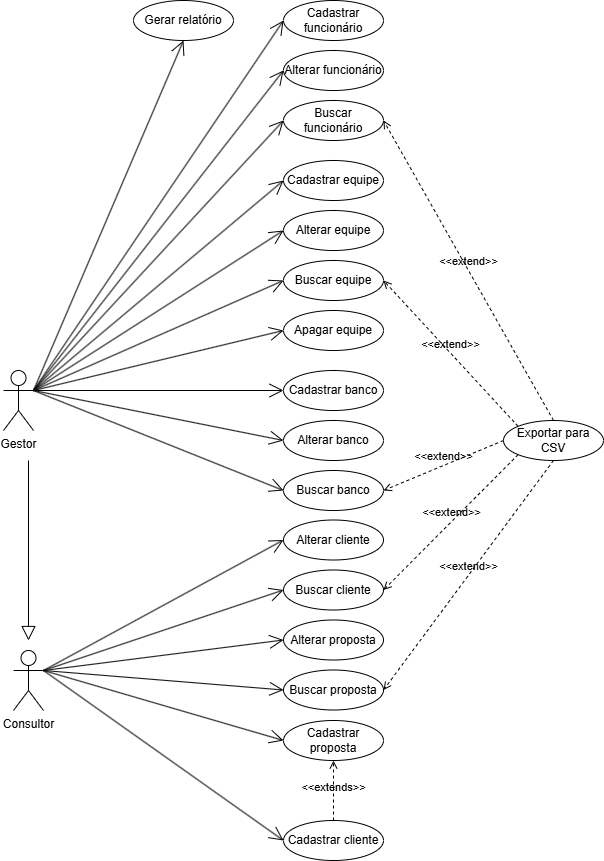

The diagram above was exported from draw.io. Its source (the exported page's mxGraphModel, read from the mxfile embedded in the PNG):
<mxGraphModel dx="1426" dy="1950" grid="1" gridSize="10" guides="1" tooltips="1" connect="1" arrows="1" fold="1" page="1" pageScale="1" pageWidth="827" pageHeight="1169" math="0" shadow="0">
  <root>
    <mxCell id="0" />
    <mxCell id="1" parent="0" />
    <mxCell id="drGUqaGz_dRWsqV2KzVH-2" value="Gestor" style="shape=umlActor;verticalLabelPosition=bottom;verticalAlign=top;html=1;" parent="1" vertex="1">
      <mxGeometry x="10" y="310" width="30" height="60" as="geometry" />
    </mxCell>
    <mxCell id="drGUqaGz_dRWsqV2KzVH-21" value="Exportar para CSV" style="ellipse;whiteSpace=wrap;html=1;" parent="1" vertex="1">
      <mxGeometry x="510" y="360" width="100" height="40" as="geometry" />
    </mxCell>
    <mxCell id="drGUqaGz_dRWsqV2KzVH-22" value="Gerar relatório" style="ellipse;whiteSpace=wrap;html=1;" parent="1" vertex="1">
      <mxGeometry x="140" y="-60" width="100" height="40" as="geometry" />
    </mxCell>
    <mxCell id="drGUqaGz_dRWsqV2KzVH-33" value="" style="group" parent="1" vertex="1" connectable="0">
      <mxGeometry x="290" y="-60" width="100" height="140" as="geometry" />
    </mxCell>
    <mxCell id="drGUqaGz_dRWsqV2KzVH-4" value="Cadastrar funcionário" style="ellipse;whiteSpace=wrap;html=1;" parent="drGUqaGz_dRWsqV2KzVH-33" vertex="1">
      <mxGeometry width="100" height="40" as="geometry" />
    </mxCell>
    <mxCell id="drGUqaGz_dRWsqV2KzVH-5" value="Alterar funcionário" style="ellipse;whiteSpace=wrap;html=1;" parent="drGUqaGz_dRWsqV2KzVH-33" vertex="1">
      <mxGeometry y="50" width="100" height="40" as="geometry" />
    </mxCell>
    <mxCell id="drGUqaGz_dRWsqV2KzVH-6" value="Buscar funcionário" style="ellipse;whiteSpace=wrap;html=1;" parent="drGUqaGz_dRWsqV2KzVH-33" vertex="1">
      <mxGeometry y="100" width="100" height="40" as="geometry" />
    </mxCell>
    <mxCell id="drGUqaGz_dRWsqV2KzVH-35" value="" style="group" parent="1" vertex="1" connectable="0">
      <mxGeometry x="290" y="100" width="100" height="190" as="geometry" />
    </mxCell>
    <mxCell id="drGUqaGz_dRWsqV2KzVH-10" value="Apagar equipe" style="ellipse;whiteSpace=wrap;html=1;" parent="drGUqaGz_dRWsqV2KzVH-35" vertex="1">
      <mxGeometry y="150" width="100" height="40" as="geometry" />
    </mxCell>
    <mxCell id="drGUqaGz_dRWsqV2KzVH-7" value="Cadastrar equipe" style="ellipse;whiteSpace=wrap;html=1;" parent="drGUqaGz_dRWsqV2KzVH-35" vertex="1">
      <mxGeometry width="100" height="40" as="geometry" />
    </mxCell>
    <mxCell id="drGUqaGz_dRWsqV2KzVH-8" value="Alterar equipe" style="ellipse;whiteSpace=wrap;html=1;" parent="drGUqaGz_dRWsqV2KzVH-35" vertex="1">
      <mxGeometry y="50" width="100" height="40" as="geometry" />
    </mxCell>
    <mxCell id="drGUqaGz_dRWsqV2KzVH-9" value="Buscar equipe" style="ellipse;whiteSpace=wrap;html=1;" parent="drGUqaGz_dRWsqV2KzVH-35" vertex="1">
      <mxGeometry y="100" width="100" height="40" as="geometry" />
    </mxCell>
    <mxCell id="drGUqaGz_dRWsqV2KzVH-36" value="" style="group" parent="1" vertex="1" connectable="0">
      <mxGeometry x="290" y="310" width="100" height="140" as="geometry" />
    </mxCell>
    <mxCell id="drGUqaGz_dRWsqV2KzVH-11" value="Cadastrar banco" style="ellipse;whiteSpace=wrap;html=1;" parent="drGUqaGz_dRWsqV2KzVH-36" vertex="1">
      <mxGeometry width="100" height="40" as="geometry" />
    </mxCell>
    <mxCell id="drGUqaGz_dRWsqV2KzVH-12" value="Buscar banco" style="ellipse;whiteSpace=wrap;html=1;" parent="drGUqaGz_dRWsqV2KzVH-36" vertex="1">
      <mxGeometry y="100" width="100" height="40" as="geometry" />
    </mxCell>
    <mxCell id="drGUqaGz_dRWsqV2KzVH-13" value="Alterar banco" style="ellipse;whiteSpace=wrap;html=1;" parent="drGUqaGz_dRWsqV2KzVH-36" vertex="1">
      <mxGeometry y="50" width="100" height="40" as="geometry" />
    </mxCell>
    <mxCell id="drGUqaGz_dRWsqV2KzVH-17" value="Cadastrar cliente" style="ellipse;whiteSpace=wrap;html=1;" parent="1" vertex="1">
      <mxGeometry x="290" y="760" width="100" height="40" as="geometry" />
    </mxCell>
    <mxCell id="drGUqaGz_dRWsqV2KzVH-40" value="" style="group" parent="1" vertex="1" connectable="0">
      <mxGeometry x="290" y="459.5" width="100" height="90" as="geometry" />
    </mxCell>
    <mxCell id="drGUqaGz_dRWsqV2KzVH-18" value="Alterar cliente" style="ellipse;whiteSpace=wrap;html=1;" parent="drGUqaGz_dRWsqV2KzVH-40" vertex="1">
      <mxGeometry width="100" height="40" as="geometry" />
    </mxCell>
    <mxCell id="drGUqaGz_dRWsqV2KzVH-19" value="Buscar cliente" style="ellipse;whiteSpace=wrap;html=1;" parent="drGUqaGz_dRWsqV2KzVH-40" vertex="1">
      <mxGeometry y="50" width="100" height="40" as="geometry" />
    </mxCell>
    <mxCell id="drGUqaGz_dRWsqV2KzVH-41" value="&amp;lt;&amp;lt;extends&lt;span style=&quot;background-color: initial;&quot;&gt;&amp;gt;&amp;gt;&lt;/span&gt;" style="html=1;verticalAlign=bottom;labelBackgroundColor=none;endArrow=open;endFill=0;dashed=1;rounded=0;exitX=0.5;exitY=0;exitDx=0;exitDy=0;entryX=0.5;entryY=1;entryDx=0;entryDy=0;" parent="1" source="drGUqaGz_dRWsqV2KzVH-17" target="drGUqaGz_dRWsqV2KzVH-14" edge="1">
      <mxGeometry x="-0.2" width="160" relative="1" as="geometry">
        <mxPoint x="570" y="670" as="sourcePoint" />
        <mxPoint x="640" y="750" as="targetPoint" />
        <mxPoint as="offset" />
      </mxGeometry>
    </mxCell>
    <mxCell id="drGUqaGz_dRWsqV2KzVH-14" value="Cadastrar proposta" style="ellipse;whiteSpace=wrap;html=1;" parent="1" vertex="1">
      <mxGeometry x="290" y="660" width="100" height="40" as="geometry" />
    </mxCell>
    <mxCell id="drGUqaGz_dRWsqV2KzVH-42" value="" style="group" parent="1" vertex="1" connectable="0">
      <mxGeometry x="290" y="559.5" width="100" height="90" as="geometry" />
    </mxCell>
    <mxCell id="drGUqaGz_dRWsqV2KzVH-15" value="Alterar proposta" style="ellipse;whiteSpace=wrap;html=1;" parent="drGUqaGz_dRWsqV2KzVH-42" vertex="1">
      <mxGeometry width="100" height="40" as="geometry" />
    </mxCell>
    <mxCell id="drGUqaGz_dRWsqV2KzVH-16" value="Buscar proposta" style="ellipse;whiteSpace=wrap;html=1;" parent="drGUqaGz_dRWsqV2KzVH-42" vertex="1">
      <mxGeometry y="50" width="100" height="40" as="geometry" />
    </mxCell>
    <mxCell id="drGUqaGz_dRWsqV2KzVH-43" value="&amp;lt;&amp;lt;extend&amp;gt;&amp;gt;" style="html=1;verticalAlign=bottom;labelBackgroundColor=none;endArrow=open;endFill=0;dashed=1;rounded=0;exitX=0.5;exitY=0;exitDx=0;exitDy=0;entryX=1;entryY=0.5;entryDx=0;entryDy=0;" parent="1" source="drGUqaGz_dRWsqV2KzVH-21" target="drGUqaGz_dRWsqV2KzVH-6" edge="1">
      <mxGeometry width="160" relative="1" as="geometry">
        <mxPoint x="340" y="220" as="sourcePoint" />
        <mxPoint x="630" y="180" as="targetPoint" />
      </mxGeometry>
    </mxCell>
    <mxCell id="drGUqaGz_dRWsqV2KzVH-44" value="&amp;lt;&amp;lt;extend&amp;gt;&amp;gt;" style="html=1;verticalAlign=bottom;labelBackgroundColor=none;endArrow=open;endFill=0;dashed=1;rounded=0;exitX=0;exitY=0;exitDx=0;exitDy=0;entryX=1;entryY=0.5;entryDx=0;entryDy=0;" parent="1" source="drGUqaGz_dRWsqV2KzVH-21" target="drGUqaGz_dRWsqV2KzVH-9" edge="1">
      <mxGeometry width="160" relative="1" as="geometry">
        <mxPoint x="340" y="220" as="sourcePoint" />
        <mxPoint x="450" y="340" as="targetPoint" />
      </mxGeometry>
    </mxCell>
    <mxCell id="drGUqaGz_dRWsqV2KzVH-45" value="&amp;lt;&amp;lt;extend&amp;gt;&amp;gt;" style="html=1;verticalAlign=bottom;labelBackgroundColor=none;endArrow=open;endFill=0;dashed=1;rounded=0;exitX=0;exitY=0.5;exitDx=0;exitDy=0;entryX=1;entryY=0.5;entryDx=0;entryDy=0;" parent="1" source="drGUqaGz_dRWsqV2KzVH-21" target="drGUqaGz_dRWsqV2KzVH-12" edge="1">
      <mxGeometry width="160" relative="1" as="geometry">
        <mxPoint x="340" y="220" as="sourcePoint" />
        <mxPoint x="440" y="370" as="targetPoint" />
      </mxGeometry>
    </mxCell>
    <mxCell id="drGUqaGz_dRWsqV2KzVH-46" value="&amp;lt;&amp;lt;extend&amp;gt;&amp;gt;" style="html=1;verticalAlign=bottom;labelBackgroundColor=none;endArrow=open;endFill=0;dashed=1;rounded=0;exitX=0;exitY=1;exitDx=0;exitDy=0;entryX=1;entryY=0.5;entryDx=0;entryDy=0;" parent="1" source="drGUqaGz_dRWsqV2KzVH-21" target="drGUqaGz_dRWsqV2KzVH-19" edge="1">
      <mxGeometry width="160" relative="1" as="geometry">
        <mxPoint x="340" y="320" as="sourcePoint" />
        <mxPoint x="620" y="520" as="targetPoint" />
      </mxGeometry>
    </mxCell>
    <mxCell id="drGUqaGz_dRWsqV2KzVH-47" value="&amp;lt;&amp;lt;extend&amp;gt;&amp;gt;" style="html=1;verticalAlign=bottom;labelBackgroundColor=none;endArrow=open;endFill=0;dashed=1;rounded=0;exitX=0.5;exitY=1;exitDx=0;exitDy=0;entryX=1;entryY=0.5;entryDx=0;entryDy=0;" parent="1" source="drGUqaGz_dRWsqV2KzVH-21" target="drGUqaGz_dRWsqV2KzVH-16" edge="1">
      <mxGeometry width="160" relative="1" as="geometry">
        <mxPoint x="340" y="320" as="sourcePoint" />
        <mxPoint x="640" y="570" as="targetPoint" />
      </mxGeometry>
    </mxCell>
    <mxCell id="drGUqaGz_dRWsqV2KzVH-50" value="" style="endArrow=open;endFill=1;endSize=12;html=1;rounded=0;entryX=0.5;entryY=1;entryDx=0;entryDy=0;exitX=1;exitY=0.3333333333333333;exitDx=0;exitDy=0;exitPerimeter=0;" parent="1" source="drGUqaGz_dRWsqV2KzVH-2" target="drGUqaGz_dRWsqV2KzVH-22" edge="1">
      <mxGeometry width="160" relative="1" as="geometry">
        <mxPoint x="160" y="190" as="sourcePoint" />
        <mxPoint x="320" y="190" as="targetPoint" />
      </mxGeometry>
    </mxCell>
    <mxCell id="drGUqaGz_dRWsqV2KzVH-51" value="" style="endArrow=open;endFill=1;endSize=12;html=1;rounded=0;entryX=0;entryY=0.5;entryDx=0;entryDy=0;exitX=1;exitY=0.3333333333333333;exitDx=0;exitDy=0;exitPerimeter=0;" parent="1" source="drGUqaGz_dRWsqV2KzVH-2" target="drGUqaGz_dRWsqV2KzVH-4" edge="1">
      <mxGeometry width="160" relative="1" as="geometry">
        <mxPoint x="160" y="190" as="sourcePoint" />
        <mxPoint x="320" y="190" as="targetPoint" />
      </mxGeometry>
    </mxCell>
    <mxCell id="drGUqaGz_dRWsqV2KzVH-52" value="" style="endArrow=open;endFill=1;endSize=12;html=1;rounded=0;entryX=0;entryY=0.5;entryDx=0;entryDy=0;exitX=1;exitY=0.3333333333333333;exitDx=0;exitDy=0;exitPerimeter=0;" parent="1" source="drGUqaGz_dRWsqV2KzVH-2" target="drGUqaGz_dRWsqV2KzVH-5" edge="1">
      <mxGeometry width="160" relative="1" as="geometry">
        <mxPoint x="160" y="190" as="sourcePoint" />
        <mxPoint x="320" y="190" as="targetPoint" />
      </mxGeometry>
    </mxCell>
    <mxCell id="drGUqaGz_dRWsqV2KzVH-53" value="" style="endArrow=open;endFill=1;endSize=12;html=1;rounded=0;entryX=0;entryY=0.5;entryDx=0;entryDy=0;exitX=1;exitY=0.3333333333333333;exitDx=0;exitDy=0;exitPerimeter=0;" parent="1" source="drGUqaGz_dRWsqV2KzVH-2" target="drGUqaGz_dRWsqV2KzVH-6" edge="1">
      <mxGeometry width="160" relative="1" as="geometry">
        <mxPoint x="70" y="240" as="sourcePoint" />
        <mxPoint x="320" y="190" as="targetPoint" />
      </mxGeometry>
    </mxCell>
    <mxCell id="drGUqaGz_dRWsqV2KzVH-54" value="" style="endArrow=open;endFill=1;endSize=12;html=1;rounded=0;entryX=0;entryY=0.5;entryDx=0;entryDy=0;exitX=1;exitY=0.3333333333333333;exitDx=0;exitDy=0;exitPerimeter=0;" parent="1" source="drGUqaGz_dRWsqV2KzVH-2" target="drGUqaGz_dRWsqV2KzVH-7" edge="1">
      <mxGeometry width="160" relative="1" as="geometry">
        <mxPoint x="160" y="190" as="sourcePoint" />
        <mxPoint x="320" y="190" as="targetPoint" />
      </mxGeometry>
    </mxCell>
    <mxCell id="drGUqaGz_dRWsqV2KzVH-55" value="" style="endArrow=open;endFill=1;endSize=12;html=1;rounded=0;entryX=0;entryY=0.5;entryDx=0;entryDy=0;exitX=1;exitY=0.3333333333333333;exitDx=0;exitDy=0;exitPerimeter=0;" parent="1" source="drGUqaGz_dRWsqV2KzVH-2" target="drGUqaGz_dRWsqV2KzVH-8" edge="1">
      <mxGeometry width="160" relative="1" as="geometry">
        <mxPoint x="70" y="240" as="sourcePoint" />
        <mxPoint x="320" y="190" as="targetPoint" />
      </mxGeometry>
    </mxCell>
    <mxCell id="drGUqaGz_dRWsqV2KzVH-56" value="" style="endArrow=open;endFill=1;endSize=12;html=1;rounded=0;exitX=1;exitY=0.3333333333333333;exitDx=0;exitDy=0;exitPerimeter=0;entryX=0;entryY=0.5;entryDx=0;entryDy=0;" parent="1" source="drGUqaGz_dRWsqV2KzVH-2" target="drGUqaGz_dRWsqV2KzVH-9" edge="1">
      <mxGeometry width="160" relative="1" as="geometry">
        <mxPoint x="160" y="190" as="sourcePoint" />
        <mxPoint x="320" y="190" as="targetPoint" />
      </mxGeometry>
    </mxCell>
    <mxCell id="drGUqaGz_dRWsqV2KzVH-57" value="" style="endArrow=open;endFill=1;endSize=12;html=1;rounded=0;entryX=0;entryY=0.5;entryDx=0;entryDy=0;exitX=1;exitY=0.3333333333333333;exitDx=0;exitDy=0;exitPerimeter=0;" parent="1" source="drGUqaGz_dRWsqV2KzVH-2" target="drGUqaGz_dRWsqV2KzVH-10" edge="1">
      <mxGeometry width="160" relative="1" as="geometry">
        <mxPoint x="70" y="240" as="sourcePoint" />
        <mxPoint x="320" y="330" as="targetPoint" />
      </mxGeometry>
    </mxCell>
    <mxCell id="drGUqaGz_dRWsqV2KzVH-58" value="" style="endArrow=open;endFill=1;endSize=12;html=1;rounded=0;exitX=1;exitY=0.3333333333333333;exitDx=0;exitDy=0;exitPerimeter=0;entryX=0;entryY=0.5;entryDx=0;entryDy=0;" parent="1" source="drGUqaGz_dRWsqV2KzVH-2" target="drGUqaGz_dRWsqV2KzVH-11" edge="1">
      <mxGeometry width="160" relative="1" as="geometry">
        <mxPoint x="160" y="330" as="sourcePoint" />
        <mxPoint x="320" y="330" as="targetPoint" />
      </mxGeometry>
    </mxCell>
    <mxCell id="drGUqaGz_dRWsqV2KzVH-59" value="" style="endArrow=open;endFill=1;endSize=12;html=1;rounded=0;exitX=1;exitY=0.3333333333333333;exitDx=0;exitDy=0;exitPerimeter=0;entryX=0;entryY=0.5;entryDx=0;entryDy=0;" parent="1" source="drGUqaGz_dRWsqV2KzVH-2" target="drGUqaGz_dRWsqV2KzVH-13" edge="1">
      <mxGeometry width="160" relative="1" as="geometry">
        <mxPoint x="160" y="330" as="sourcePoint" />
        <mxPoint x="320" y="330" as="targetPoint" />
      </mxGeometry>
    </mxCell>
    <mxCell id="drGUqaGz_dRWsqV2KzVH-60" value="" style="endArrow=open;endFill=1;endSize=12;html=1;rounded=0;exitX=1;exitY=0.3333333333333333;exitDx=0;exitDy=0;exitPerimeter=0;" parent="1" source="drGUqaGz_dRWsqV2KzVH-2" edge="1">
      <mxGeometry width="160" relative="1" as="geometry">
        <mxPoint x="70" y="240" as="sourcePoint" />
        <mxPoint x="290" y="430" as="targetPoint" />
      </mxGeometry>
    </mxCell>
    <mxCell id="JKxbRymRxCLDFotLwc4B-3" value="Consultor" style="shape=umlActor;verticalLabelPosition=bottom;verticalAlign=top;html=1;" parent="1" vertex="1">
      <mxGeometry x="20" y="590" width="30" height="60" as="geometry" />
    </mxCell>
    <mxCell id="JKxbRymRxCLDFotLwc4B-4" value="" style="endArrow=open;endFill=1;endSize=12;html=1;rounded=0;exitX=1;exitY=0.3333333333333333;exitDx=0;exitDy=0;exitPerimeter=0;entryX=0;entryY=0.5;entryDx=0;entryDy=0;" parent="1" source="JKxbRymRxCLDFotLwc4B-3" target="drGUqaGz_dRWsqV2KzVH-18" edge="1">
      <mxGeometry width="160" relative="1" as="geometry">
        <mxPoint x="340" y="520" as="sourcePoint" />
        <mxPoint x="500" y="520" as="targetPoint" />
      </mxGeometry>
    </mxCell>
    <mxCell id="JKxbRymRxCLDFotLwc4B-5" value="" style="endArrow=open;endFill=1;endSize=12;html=1;rounded=0;exitX=1;exitY=0.3333333333333333;exitDx=0;exitDy=0;exitPerimeter=0;entryX=0;entryY=0.5;entryDx=0;entryDy=0;" parent="1" source="JKxbRymRxCLDFotLwc4B-3" target="drGUqaGz_dRWsqV2KzVH-19" edge="1">
      <mxGeometry width="160" relative="1" as="geometry">
        <mxPoint x="340" y="520" as="sourcePoint" />
        <mxPoint x="500" y="520" as="targetPoint" />
      </mxGeometry>
    </mxCell>
    <mxCell id="JKxbRymRxCLDFotLwc4B-6" value="" style="endArrow=open;endFill=1;endSize=12;html=1;rounded=0;exitX=1;exitY=0.3333333333333333;exitDx=0;exitDy=0;exitPerimeter=0;entryX=0;entryY=0.5;entryDx=0;entryDy=0;" parent="1" source="JKxbRymRxCLDFotLwc4B-3" target="drGUqaGz_dRWsqV2KzVH-15" edge="1">
      <mxGeometry width="160" relative="1" as="geometry">
        <mxPoint x="340" y="520" as="sourcePoint" />
        <mxPoint x="500" y="520" as="targetPoint" />
      </mxGeometry>
    </mxCell>
    <mxCell id="JKxbRymRxCLDFotLwc4B-7" value="" style="endArrow=open;endFill=1;endSize=12;html=1;rounded=0;exitX=1;exitY=0.3333333333333333;exitDx=0;exitDy=0;exitPerimeter=0;entryX=0;entryY=0.5;entryDx=0;entryDy=0;" parent="1" source="JKxbRymRxCLDFotLwc4B-3" target="drGUqaGz_dRWsqV2KzVH-16" edge="1">
      <mxGeometry width="160" relative="1" as="geometry">
        <mxPoint x="340" y="520" as="sourcePoint" />
        <mxPoint x="500" y="520" as="targetPoint" />
      </mxGeometry>
    </mxCell>
    <mxCell id="JKxbRymRxCLDFotLwc4B-8" value="" style="endArrow=open;endFill=1;endSize=12;html=1;rounded=0;exitX=1;exitY=0.3333333333333333;exitDx=0;exitDy=0;exitPerimeter=0;entryX=0;entryY=0.5;entryDx=0;entryDy=0;" parent="1" source="JKxbRymRxCLDFotLwc4B-3" target="drGUqaGz_dRWsqV2KzVH-14" edge="1">
      <mxGeometry width="160" relative="1" as="geometry">
        <mxPoint x="340" y="720" as="sourcePoint" />
        <mxPoint x="500" y="720" as="targetPoint" />
      </mxGeometry>
    </mxCell>
    <mxCell id="bTS1zECJwuoQq52_e_LD-1" value="" style="endArrow=open;endFill=1;endSize=12;html=1;rounded=0;exitX=1;exitY=0.3333333333333333;exitDx=0;exitDy=0;exitPerimeter=0;entryX=0;entryY=0.5;entryDx=0;entryDy=0;" edge="1" parent="1" source="JKxbRymRxCLDFotLwc4B-3" target="drGUqaGz_dRWsqV2KzVH-17">
      <mxGeometry width="160" relative="1" as="geometry">
        <mxPoint x="60" y="620" as="sourcePoint" />
        <mxPoint x="300" y="690" as="targetPoint" />
      </mxGeometry>
    </mxCell>
    <mxCell id="bTS1zECJwuoQq52_e_LD-2" value="" style="edgeStyle=none;html=1;endSize=12;endArrow=block;endFill=0;rounded=0;" edge="1" parent="1">
      <mxGeometry width="160" relative="1" as="geometry">
        <mxPoint x="35" y="400" as="sourcePoint" />
        <mxPoint x="35" y="580" as="targetPoint" />
      </mxGeometry>
    </mxCell>
  </root>
</mxGraphModel>